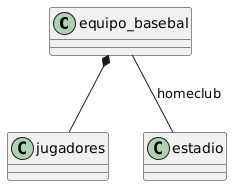

The diagram above was rendered by PlantUML. Its source (embedded in the PNG):
@startuml
class equipo_basebal
class jugadores
class estadio
equipo_basebal *-- jugadores
equipo_basebal -- estadio: homeclub
@enduml